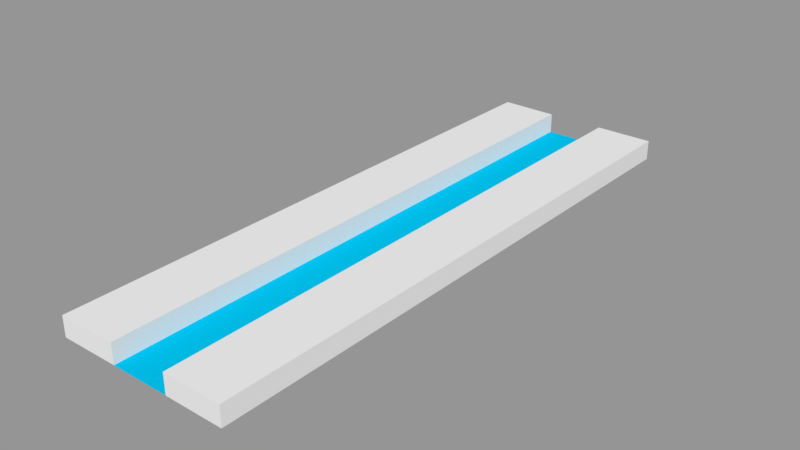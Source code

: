 # Source: SawPlace.blend  (saved by Blender 2.79.0; exported with 4.5.12 LTS)
import bpy
from mathutils import Matrix  # noqa: F401  (used for matrix-valued properties, if any)

bpy.ops.wm.read_factory_settings(use_empty=True)
scene = bpy.context.scene
scene.name = 'Scene'

# ---- collections
col_collection_1 = bpy.data.collections.new('Collection 1'); scene.collection.children.link(col_collection_1)

# ---- materials (node trees are filled in below, after node groups)
mat_material_001 = bpy.data.materials.new('Material.001')
mat_material_001.alpha_threshold = 0.0
mat_material_001.use_transparent_shadow = False
mat_material_001.roughness = 0.5
mat_material_002 = bpy.data.materials.new('Material.002')
mat_material_002.alpha_threshold = 0.0
mat_material_002.use_transparent_shadow = False
mat_material_002.diffuse_color = (0.0, 0.5162, 0.8, 1.0)
mat_material_002.roughness = 0.5

# ---- material node trees

# ---- meshes
me_plane = bpy.data.meshes.new('Plane')
me_plane.from_pydata([(-0.25, -2.5, 0.0), (0.25, -2.5, 0.0), (-0.25, 2.5, 0.0), (0.25, 2.5, 0.0), (-0.25, -2.5, 0.1717), (0.25, -2.5, 0.1717), (-0.25, 2.5, 0.1717), (0.25, 2.5, 0.1717), (0.75, -2.503, 0.1717), (0.75, 2.503, 0.1717), (-0.75, -2.503, 0.1717), (-0.75, 2.503, 0.1717), (0.75, -2.503, 0.001654), (0.75, 2.503, 0.001654), (-0.75, -2.503, 0.001654), (-0.75, 2.503, 0.001654)], [], [(0, 1, 3, 2), (3, 1, 5, 7), (0, 2, 6, 4), (7, 5, 8, 9), (4, 6, 11, 10), (10, 11, 15, 14), (9, 8, 12, 13), (2, 0, 14, 15), (1, 3, 13, 12), (4, 10, 14, 0), (1, 12, 8, 5), (7, 9, 13, 3), (2, 15, 11, 6)])
me_plane.polygons.foreach_set('material_index', [1, 0, 0, 0, 0, 0, 0, 0, 0, 0, 0, 0, 0])
me_plane.materials.append(mat_material_001)
me_plane.materials.append(mat_material_002)
me_plane.use_remesh_preserve_volume = False
me_plane.use_remesh_preserve_attributes = False
me_plane.use_mirror_vertex_groups = False
me_plane.update()

# ---- objects
ob_plane = bpy.data.objects.new('Plane', me_plane)

# ---- transforms, parenting, visibility, modifiers, constraints
ob_plane.location = (0.0, 0.0, 0.0)
ob_plane.lineart.crease_threshold = 0.0

# ---- collection membership
col_collection_1.objects.link(ob_plane)

# ---- scene / render settings (as saved in the file)
scene.frame_start = 1; scene.frame_end = 250; scene.frame_set(1)
scene.render.engine = 'BLENDER_EEVEE_NEXT'
scene.render.resolution_percentage = 50
scene.render.dither_intensity = 0.0
scene.cycles.use_denoising = False
scene.cycles.samples = 128
scene.cycles.sampling_pattern = 'TABULATED_SOBOL'
scene.cycles.use_adaptive_sampling = False
scene.cycles.use_light_tree = False
scene.cycles.blur_glossy = 0.0
scene.cycles.sample_clamp_indirect = 0.0
scene.view_settings.view_transform = 'Standard'
bpy.context.view_layer.update()

# ---- added for rendering (the .blend has no active camera and no usable light): camera, sun + grey world if the file has none
cam_auto = bpy.data.cameras.new('AutoCamera')
cam_auto.lens = 50.0
cam_auto.sensor_width = 36.0
cam_auto.clip_end = 1000.0
ob_auto_camera = bpy.data.objects.new('AutoCamera', cam_auto)
scene.collection.objects.link(ob_auto_camera)
ob_auto_camera.location = (4.83726, -5.80471, 3.95565)
ob_auto_camera.rotation_euler = (1.09748, -7.21219e-08, 0.694738)
scene.camera = ob_auto_camera
light_auto_sun = bpy.data.lights.new('AutoSun', 'SUN')
light_auto_sun.energy = 3.0
light_auto_sun.angle = 0.0523599
ob_auto_sun = bpy.data.objects.new('AutoSun', light_auto_sun)
scene.collection.objects.link(ob_auto_sun)
ob_auto_sun.rotation_euler = (0.872665, 0.174533, 0.523599)
if scene.world is None:
    world_auto = bpy.data.worlds.new('AutoWorld')
    world_auto.color = (0.3, 0.3, 0.3)
    scene.world = world_auto
bpy.context.view_layer.update()

